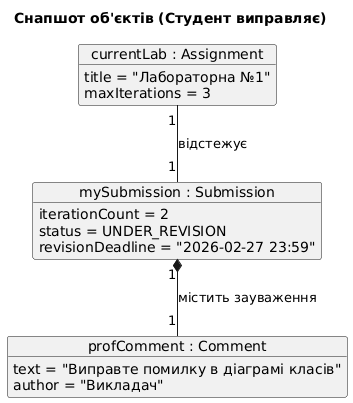

The diagram above was rendered by PlantUML. Its source (embedded in the PNG):
@startuml
title Снапшот об'єктів (Студент виправляє)

object "currentLab : Assignment" as A {
  title = "Лабораторна №1"
  maxIterations = 3
}

object "mySubmission : Submission" as S {
  iterationCount = 2
  status = UNDER_REVISION
  revisionDeadline = "2026-02-27 23:59"
}

object "profComment : Comment" as C {
  text = "Виправте помилку в діаграмі класів"
  author = "Викладач"
}

A "1" -- "1" S : відстежує
S "1" *-- "1" C : містить зауваження
@enduml